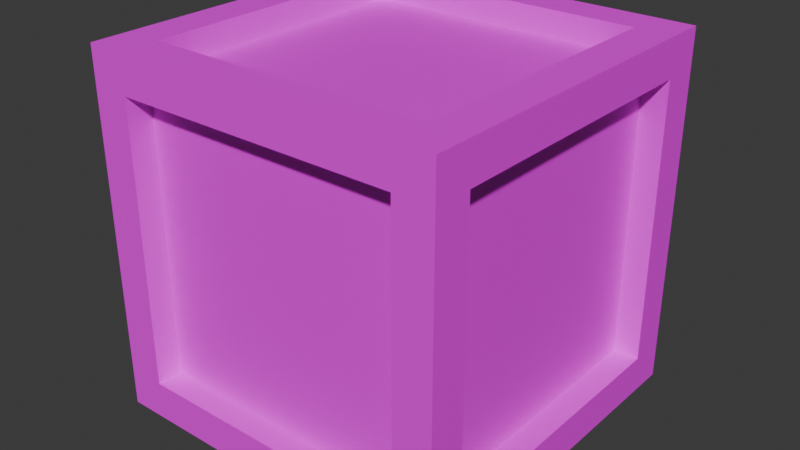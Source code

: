 # Source: crate.blend  (saved by Blender 5.0.119; exported with 4.5.12 LTS)
import bpy
from mathutils import Matrix  # noqa: F401  (used for matrix-valued properties, if any)

bpy.ops.wm.read_factory_settings(use_empty=True)
scene = bpy.context.scene
scene.name = 'Scene'

# ---- collections
col_crate = bpy.data.collections.new('CRATE'); scene.collection.children.link(col_crate)

# ---- images (referenced by path relative to the original .blend; pixels are not part of the script)
import os
ASSET_DIR = os.environ.get("B2B_ASSET_DIR", "")  # directory of the original .blend (textures are referenced by path, not embedded)
HERE = os.path.dirname(os.path.abspath(__file__))  # packed textures are extracted next to this script under _unpacked/

def load_image(name, relpath, width, height, colorspace="sRGB"):
    """Load a texture the original file referenced (path relative to the .blend, or extracted next to this script)."""
    p = next((c for c in (os.path.join(HERE, relpath), os.path.join(ASSET_DIR, relpath)) if relpath and os.path.exists(c)), "")
    if p:
        img = bpy.data.images.load(p, check_existing=True)
        img.name = name
    else:  # same state as the original file: an image datablock whose file is absent (Cycles renders it pink)
        img = bpy.data.images.new(name, width, height)
        img.source = "FILE"
        img.filepath = "//" + (relpath or name)
    img.colorspace_settings.name = colorspace
    return img
img_crate_albedo_png = load_image('Crate_ALBEDO.png', 'Crate_ALBEDO.png', 1024, 1024, 'sRGB')

# ---- materials (node trees are filled in below, after node groups)
mat_material_002 = bpy.data.materials.new('Material.002')

# ---- material node trees
mat_material_002.use_nodes = True; mat_material_002.node_tree.nodes.clear()
_N = mat_material_002.node_tree.nodes; _L = mat_material_002.node_tree.links
n0 = _N.new('ShaderNodeBsdfPrincipled'); n0.name = 'Principled BSDF'; n0.location = (-111, 137)
n1 = _N.new('ShaderNodeOutputMaterial'); n1.name = 'Material Output'; n1.location = (200, 100)
n2 = _N.new('ShaderNodeTexNoise'); n2.name = 'Noise Texture'; n2.location = (-982, -30)
n2.width = 145
n2.inputs[3].default_value = 2.5
n2.inputs[4].default_value = 1.0
n3 = _N.new('ShaderNodeValToRGB'); n3.name = 'Color Ramp'; n3.location = (-677, 131)
while len(n3.color_ramp.elements) > 1: n3.color_ramp.elements.remove(n3.color_ramp.elements[-1])
n3.color_ramp.elements[0].position = 0.1841; n3.color_ramp.elements[0].color = (0.04992, 0.02678, 0.01069, 1.0)
_e = n3.color_ramp.elements.new(1.0); _e.color = (0.5135, 0.2626, 0.09663, 1.0)
n4 = _N.new('ShaderNodeMapping'); n4.name = 'Mapping'; n4.location = (-1162, -70)
n4.inputs[3].default_value = (1.0, 10.0, 1.0)
n5 = _N.new('ShaderNodeTexCoord'); n5.name = 'Texture Coordinate'; n5.location = (-1342, -70)
n6 = _N.new('ShaderNodeTexImage'); n6.name = 'Image Texture'; n6.location = (-451, 486)
n6.image = img_crate_albedo_png
_L.new(n2.outputs[0], n3.inputs[0])
_L.new(n4.outputs[0], n2.inputs[0])
_L.new(n0.outputs[0], n1.inputs[0])
_L.new(n5.outputs[2], n4.inputs[0])
_L.new(n6.outputs[0], n0.inputs[0])
n1.is_active_output = True

# ---- world
world_world = bpy.data.worlds.new('World'); scene.world = world_world
world_world.use_nodes = True; world_world.node_tree.nodes.clear()
_N = world_world.node_tree.nodes; _L = world_world.node_tree.links
n0 = _N.new('ShaderNodeOutputWorld'); n0.name = 'World Output'; n0.location = (200, 100)
n1 = _N.new('ShaderNodeBackground'); n1.name = 'Background'; n1.location = (-200, 100)
n1.inputs[0].default_value = (0.05088, 0.05088, 0.05088, 1.0)
_L.new(n1.outputs[0], n0.inputs[0])
n0.is_active_output = True
world_world.color = (0.05088, 0.05088, 0.05088)
world_world.sun_shadow_jitter_overblur = 0.0

# ---- meshes
me_cube_002 = bpy.data.meshes.new('Cube.002')
me_cube_002.from_pydata([(0.394, -0.4287, 0.1132), (0.394, -0.4287, 0.9011), (-0.394, -0.4287, 0.9011), (-0.394, -0.4287, 0.1132), (-0.4287, -0.394, 0.1132), (-0.4287, -0.394, 0.9011), (-0.4287, 0.394, 0.9011), (-0.4287, 0.394, 0.1132), (-0.394, 0.394, 0.07847), (0.394, 0.394, 0.07847), (0.394, -0.394, 0.07847), (-0.394, -0.394, 0.07847), (0.4287, 0.394, 0.1132), (0.4287, 0.394, 0.9011), (0.4287, -0.394, 0.9011), (0.4287, -0.394, 0.1132), (-0.394, 0.4287, 0.1132), (-0.394, 0.4287, 0.9011), (0.394, 0.4287, 0.9011), (0.394, 0.4287, 0.1132), (0.394, 0.394, 0.9359), (-0.394, 0.394, 0.9359), (-0.394, -0.394, 0.9359), (0.394, -0.394, 0.9359), (0.5, 0.5, 1.007), (0.5, 0.5, 0.007168), (0.5, -0.5, 1.007), (0.5, -0.5, 0.007168), (-0.5, 0.5, 1.007), (-0.5, 0.5, 0.007168), (-0.5, -0.5, 1.007), (-0.5, -0.5, 0.007168), (0.394, -0.5, 0.1132), (0.394, -0.5, 0.9011), (-0.394, -0.5, 0.9011), (-0.394, -0.5, 0.1132), (-0.5, -0.394, 0.1132), (-0.5, -0.394, 0.9011), (-0.5, 0.394, 0.9011), (-0.5, 0.394, 0.1132), (-0.394, 0.394, 0.007168), (0.394, 0.394, 0.007168), (0.394, -0.394, 0.007168), (-0.394, -0.394, 0.007168), (0.5, 0.394, 0.1132), (0.5, 0.394, 0.9011), (0.5, -0.394, 0.9011), (0.5, -0.394, 0.1132), (-0.394, 0.5, 0.1132), (-0.394, 0.5, 0.9011), (0.394, 0.5, 0.9011), (0.394, 0.5, 0.1132), (0.394, 0.394, 1.007), (-0.394, 0.394, 1.007), (-0.394, -0.394, 1.007), (0.394, -0.394, 1.007)], [], [(0, 1, 2, 3), (4, 5, 6, 7), (8, 9, 10, 11), (12, 13, 14, 15), (16, 17, 18, 19), (20, 21, 22, 23), (27, 26, 33, 32), (26, 30, 34, 33), (30, 31, 35, 34), (31, 27, 32, 35), (31, 30, 37, 36), (30, 28, 38, 37), (28, 29, 39, 38), (29, 31, 36, 39), (29, 25, 41, 40), (25, 27, 42, 41), (27, 31, 43, 42), (31, 29, 40, 43), (25, 24, 45, 44), (24, 26, 46, 45), (26, 27, 47, 46), (27, 25, 44, 47), (29, 28, 49, 48), (28, 24, 50, 49), (24, 25, 51, 50), (25, 29, 48, 51), (24, 28, 53, 52), (28, 30, 54, 53), (30, 26, 55, 54), (26, 24, 52, 55), (33, 1, 0, 32), (34, 2, 1, 33), (35, 3, 2, 34), (32, 0, 3, 35), (37, 5, 4, 36), (38, 6, 5, 37), (39, 7, 6, 38), (36, 4, 7, 39), (41, 9, 8, 40), (42, 10, 9, 41), (43, 11, 10, 42), (40, 8, 11, 43), (45, 13, 12, 44), (46, 14, 13, 45), (47, 15, 14, 46), (44, 12, 15, 47), (49, 17, 16, 48), (50, 18, 17, 49), (51, 19, 18, 50), (48, 16, 19, 51), (53, 21, 20, 52), (54, 22, 21, 53), (55, 23, 22, 54), (52, 20, 23, 55)])
_uv = me_cube_002.uv_layers.new(name='UVMap')
_uv.uv.foreach_set('vector', [0.444, 0.7769, 0.444, 0.5605, 0.6604, 0.5605, 0.6604, 0.7769, 0.002254, 0.9977, 0.002254, 0.7814, 0.2186, 0.7814, 0.2186, 0.9977, 0.2186, 0.5605, 0.2186, 0.7769, 0.002254, 0.7769, 0.002254, 0.5605, 0.2231, 0.9977, 0.2231, 0.7814, 0.4395, 0.7814, 0.4395, 0.9977, 0.444, 0.9977, 0.444, 0.7814, 0.6604, 0.7814, 0.6604, 0.9977, 0.4395, 0.5605, 0.4395, 0.7769, 0.2231, 0.7769, 0.2231, 0.5605, 0.002254, 0.2769, 0.002254, 0.002254, 0.03137, 0.03137, 0.03137, 0.2477, 0.002254, 0.002254, 0.2769, 0.002254, 0.2477, 0.03137, 0.03137, 0.03137, 0.2769, 0.002254, 0.2769, 0.2769, 0.2477, 0.2477, 0.2477, 0.03137, 0.2769, 0.2769, 0.002254, 0.2769, 0.03137, 0.2477, 0.2477, 0.2477, 0.2814, 0.2769, 0.2814, 0.002254, 0.3105, 0.03137, 0.3105, 0.2477, 0.2814, 0.002254, 0.556, 0.002254, 0.5269, 0.03137, 0.3105, 0.03137, 0.556, 0.002254, 0.556, 0.2769, 0.5269, 0.2477, 0.5269, 0.03137, 0.556, 0.2769, 0.2814, 0.2769, 0.3105, 0.2477, 0.5269, 0.2477, 0.2769, 0.2814, 0.2769, 0.556, 0.2477, 0.5269, 0.2477, 0.3105, 0.2769, 0.556, 0.002254, 0.556, 0.03137, 0.5269, 0.2477, 0.5269, 0.002254, 0.556, 0.002254, 0.2814, 0.03137, 0.3105, 0.03137, 0.5269, 0.002254, 0.2814, 0.2769, 0.2814, 0.2477, 0.3105, 0.03137, 0.3105, 0.2814, 0.556, 0.2814, 0.2814, 0.3105, 0.3105, 0.3105, 0.5269, 0.2814, 0.2814, 0.556, 0.2814, 0.5269, 0.3105, 0.3105, 0.3105, 0.556, 0.2814, 0.556, 0.556, 0.5269, 0.5269, 0.5269, 0.3105, 0.556, 0.556, 0.2814, 0.556, 0.3105, 0.5269, 0.5269, 0.5269, 0.5605, 0.2769, 0.5605, 0.002254, 0.5896, 0.03137, 0.5896, 0.2477, 0.5605, 0.002254, 0.8351, 0.002254, 0.806, 0.03137, 0.5896, 0.03137, 0.8351, 0.002254, 0.8351, 0.2769, 0.806, 0.2477, 0.806, 0.03137, 0.8351, 0.2769, 0.5605, 0.2769, 0.5896, 0.2477, 0.806, 0.2477, 0.8351, 0.2814, 0.8351, 0.556, 0.806, 0.5269, 0.806, 0.3105, 0.8351, 0.556, 0.5605, 0.556, 0.5896, 0.5269, 0.806, 0.5269, 0.5605, 0.556, 0.5605, 0.2814, 0.5896, 0.3105, 0.5896, 0.5269, 0.5605, 0.2814, 0.8351, 0.2814, 0.806, 0.3105, 0.5896, 0.3105, 0.8396, 0.2231, 0.8592, 0.2231, 0.8592, 0.4395, 0.8396, 0.4395, 0.7613, 0.7814, 0.7808, 0.7814, 0.7808, 0.9977, 0.7613, 0.9977, 0.8592, 0.6604, 0.8396, 0.6604, 0.8396, 0.444, 0.8592, 0.444, 0.7853, 0.7814, 0.8049, 0.7814, 0.8049, 0.9977, 0.7853, 0.9977, 0.8396, 0.6649, 0.8592, 0.6649, 0.8592, 0.8813, 0.8396, 0.8813, 0.9074, 0.4395, 0.8878, 0.4395, 0.8878, 0.2231, 0.9074, 0.2231, 0.8833, 0.2186, 0.8637, 0.2186, 0.8637, 0.002254, 0.8833, 0.002254, 0.8878, 0.444, 0.9074, 0.444, 0.9074, 0.6604, 0.8878, 0.6604, 0.6845, 0.9977, 0.6649, 0.9977, 0.6649, 0.7814, 0.6845, 0.7814, 0.7086, 0.9977, 0.689, 0.9977, 0.689, 0.7814, 0.7086, 0.7814, 0.7327, 0.9977, 0.7131, 0.9977, 0.7131, 0.7814, 0.7327, 0.7814, 0.7567, 0.9977, 0.7372, 0.9977, 0.7372, 0.7814, 0.7567, 0.7814, 0.8637, 0.2231, 0.8833, 0.2231, 0.8833, 0.4395, 0.8637, 0.4395, 0.8878, 0.6649, 0.9074, 0.6649, 0.9074, 0.8813, 0.8878, 0.8813, 0.8833, 0.6604, 0.8637, 0.6604, 0.8637, 0.444, 0.8833, 0.444, 0.9315, 0.2186, 0.9119, 0.2186, 0.9119, 0.002254, 0.9315, 0.002254, 0.8637, 0.6649, 0.8833, 0.6649, 0.8833, 0.8813, 0.8637, 0.8813, 0.829, 0.9977, 0.8094, 0.9977, 0.8094, 0.7814, 0.829, 0.7814, 0.9074, 0.2186, 0.8878, 0.2186, 0.8878, 0.002254, 0.9074, 0.002254, 0.8592, 0.2186, 0.8396, 0.2186, 0.8396, 0.002254, 0.8592, 0.002254, 0.9119, 0.2231, 0.9315, 0.2231, 0.9315, 0.4395, 0.9119, 0.4395, 0.9119, 0.444, 0.9315, 0.444, 0.9315, 0.6604, 0.9119, 0.6604, 0.9119, 0.6649, 0.9315, 0.6649, 0.9315, 0.8813, 0.9119, 0.8813, 0.936, 0.002254, 0.9555, 0.002254, 0.9555, 0.2186, 0.936, 0.2186])
me_cube_002.materials.append(mat_material_002)
me_cube_002.use_mirror_vertex_groups = False
me_cube_002.update()

# ---- objects
ob_crate_col = bpy.data.objects.new('CRATE-col', me_cube_002)

# ---- transforms, parenting, visibility, modifiers, constraints
ob_crate_col.location = (0.0, 0.0, 0.0)
ob_crate_col.lock_rotations_4d = False
ob_crate_col.empty_display_type = 'ARROWS'
ob_crate_col.lineart.crease_threshold = 0.0

# ---- collection membership
col_crate.objects.link(ob_crate_col)

# ---- scene / render settings (as saved in the file)
scene.frame_start = 1; scene.frame_end = 250; scene.frame_set(1)
scene.render.engine = 'CYCLES'
scene.render.bake_bias = 0.0
scene.render.bake_samples = 0
scene.cycles.sampling_pattern = 'TABULATED_SOBOL'
scene.cycles.bake_type = 'DIFFUSE'
scene.eevee.use_volume_custom_range = False
bpy.context.view_layer.update()

# ---- added for rendering (the .blend has no active camera and no usable light): camera, sun
cam_auto = bpy.data.cameras.new('AutoCamera')
cam_auto.lens = 50.0
cam_auto.sensor_width = 36.0
cam_auto.clip_end = 1000.0
ob_auto_camera = bpy.data.objects.new('AutoCamera', cam_auto)
scene.collection.objects.link(ob_auto_camera)
ob_auto_camera.location = (1.60254, -1.92304, 1.7892)
ob_auto_camera.rotation_euler = (1.09748, -7.21219e-08, 0.694738)
scene.camera = ob_auto_camera
light_auto_sun = bpy.data.lights.new('AutoSun', 'SUN')
light_auto_sun.energy = 3.0
light_auto_sun.angle = 0.0523599
ob_auto_sun = bpy.data.objects.new('AutoSun', light_auto_sun)
scene.collection.objects.link(ob_auto_sun)
ob_auto_sun.rotation_euler = (0.872665, 0.174533, 0.523599)
bpy.context.view_layer.update()
